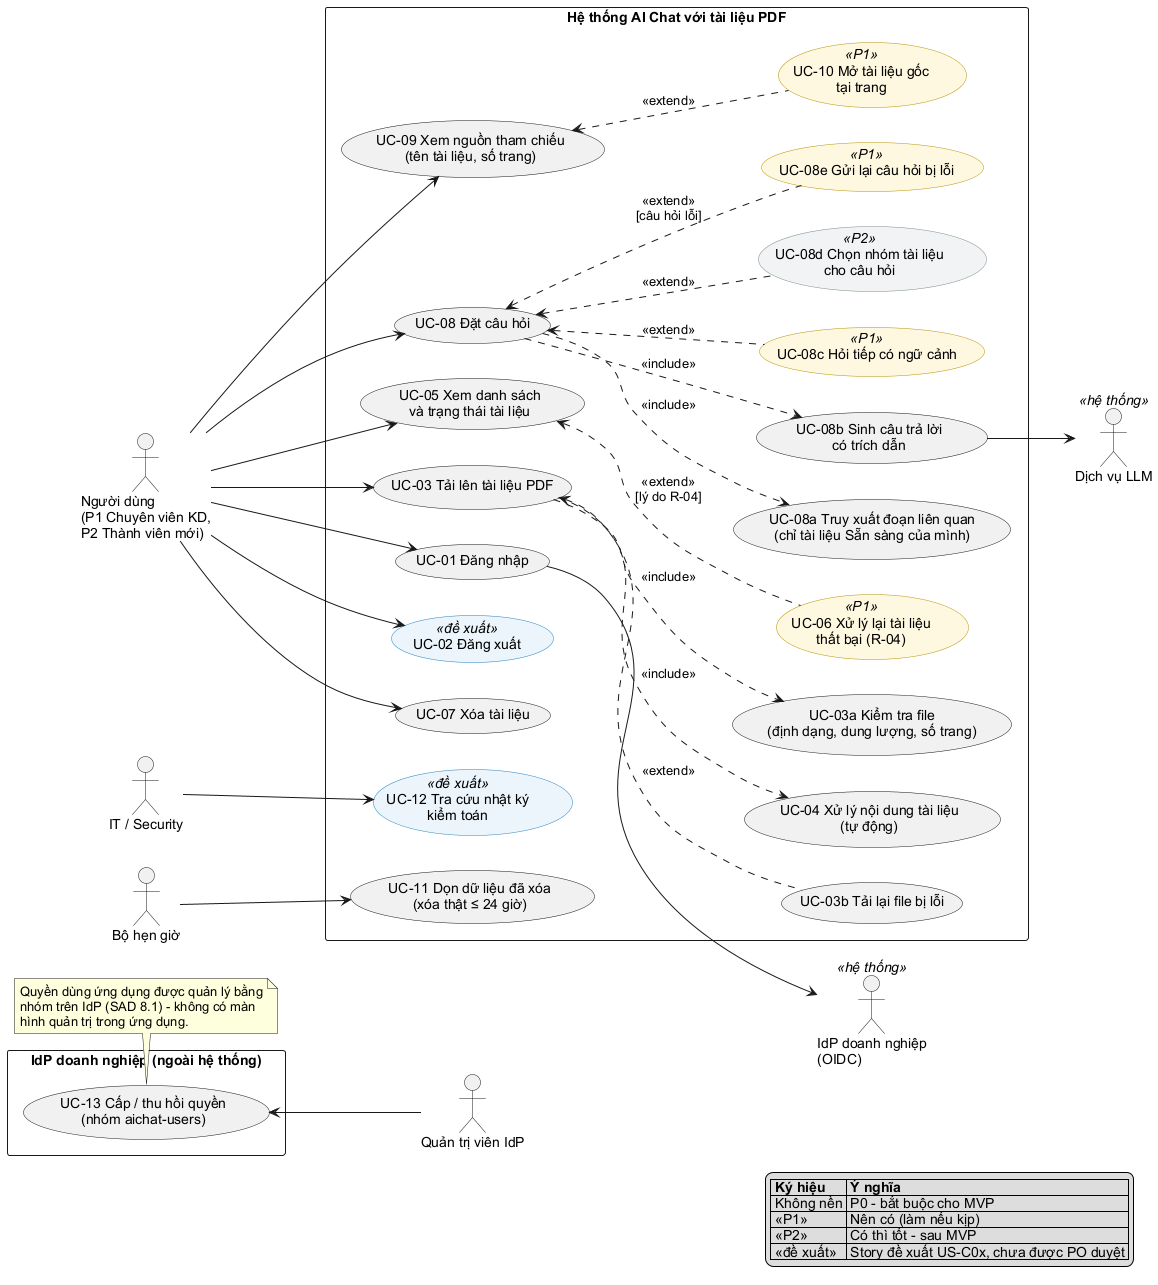

The diagram above was rendered by PlantUML. Its source (embedded in the PNG):
@startuml use_case_diagram
' Use case diagram - MVP AI Chat với tài liệu PDF
' Nguồn: USER_STORIES.md v0.1, PRD v0.2, SAD v0.4. Giải thích: USE_CASE_DIAGRAM.md

left to right direction
skinparam packageStyle rectangle
skinparam shadowing false
skinparam defaultFontName Arial
skinparam usecase {
  BackgroundColor<<P1>> #FFF8E1
  BorderColor<<P1>> #B7950B
  BackgroundColor<<P2>> #F2F3F4
  BorderColor<<P2>> #7F8C8D
  BackgroundColor<<đề xuất>> #EBF5FB
  BorderColor<<đề xuất>> #2E86C1
}

actor "Người dùng\n(P1 Chuyên viên KD,\nP2 Thành viên mới)" as User
actor "IT / Security" as Sec
actor "Bộ hẹn giờ" as Timer
actor "IdP doanh nghiệp\n(OIDC)" as IdP <<hệ thống>>
actor "Dịch vụ LLM" as LLM <<hệ thống>>
actor "Quản trị viên IdP" as Admin

rectangle "Hệ thống AI Chat với tài liệu PDF" {
  usecase "UC-01 Đăng nhập" as UC01
  usecase "UC-02 Đăng xuất" as UC02 <<đề xuất>>

  usecase "UC-03 Tải lên tài liệu PDF" as UC03
  usecase "UC-03a Kiểm tra file\n(định dạng, dung lượng, số trang)" as UC03a
  usecase "UC-03b Tải lại file bị lỗi" as UC03b
  usecase "UC-04 Xử lý nội dung tài liệu\n(tự động)" as UC04

  usecase "UC-05 Xem danh sách\nvà trạng thái tài liệu" as UC05
  usecase "UC-06 Xử lý lại tài liệu\nthất bại (R-04)" as UC06 <<P1>>
  usecase "UC-07 Xóa tài liệu" as UC07

  usecase "UC-08 Đặt câu hỏi" as UC08
  usecase "UC-08a Truy xuất đoạn liên quan\n(chỉ tài liệu Sẵn sàng của mình)" as UC08a
  usecase "UC-08b Sinh câu trả lời\ncó trích dẫn" as UC08b
  usecase "UC-08c Hỏi tiếp có ngữ cảnh" as UC08c <<P1>>
  usecase "UC-08d Chọn nhóm tài liệu\ncho câu hỏi" as UC08d <<P2>>
  usecase "UC-08e Gửi lại câu hỏi bị lỗi" as UC08e <<P1>>

  usecase "UC-09 Xem nguồn tham chiếu\n(tên tài liệu, số trang)" as UC09
  usecase "UC-10 Mở tài liệu gốc\ntại trang" as UC10 <<P1>>

  usecase "UC-11 Dọn dữ liệu đã xóa\n(xóa thật ≤ 24 giờ)" as UC11
  usecase "UC-12 Tra cứu nhật ký\nkiểm toán" as UC12 <<đề xuất>>
}

rectangle "IdP doanh nghiệp (ngoài hệ thống)" {
  usecase "UC-13 Cấp / thu hồi quyền\n(nhóm aichat-users)" as UC13
}

User --> UC01
User --> UC02
User --> UC03
User --> UC05
User --> UC07
User --> UC08
User --> UC09

UC01 --> IdP
UC13 <-- Admin

UC03 ..> UC03a : <<include>>
UC03 ..> UC04 : <<include>>
UC03b .up.> UC03 : <<extend>>
UC06 .up.> UC05 : <<extend>>\n[lý do R-04]

UC08 ..> UC08a : <<include>>
UC08 ..> UC08b : <<include>>
UC08b --> LLM
UC08c .up.> UC08 : <<extend>>
UC08d .up.> UC08 : <<extend>>
UC08e .up.> UC08 : <<extend>>\n[câu hỏi lỗi]
UC10 .up.> UC09 : <<extend>>

Timer --> UC11
Sec --> UC12

note bottom of UC13
  Quyền dùng ứng dụng được quản lý bằng
  nhóm trên IdP (SAD 8.1) - không có màn
  hình quản trị trong ứng dụng.
end note

legend right
  |= Ký hiệu |= Ý nghĩa |
  | Không nền | P0 - bắt buộc cho MVP |
  | <<P1>> | Nên có (làm nếu kịp) |
  | <<P2>> | Có thì tốt - sau MVP |
  | <<đề xuất>> | Story đề xuất US-C0x, chưa được PO duyệt |
endlegend
@enduml